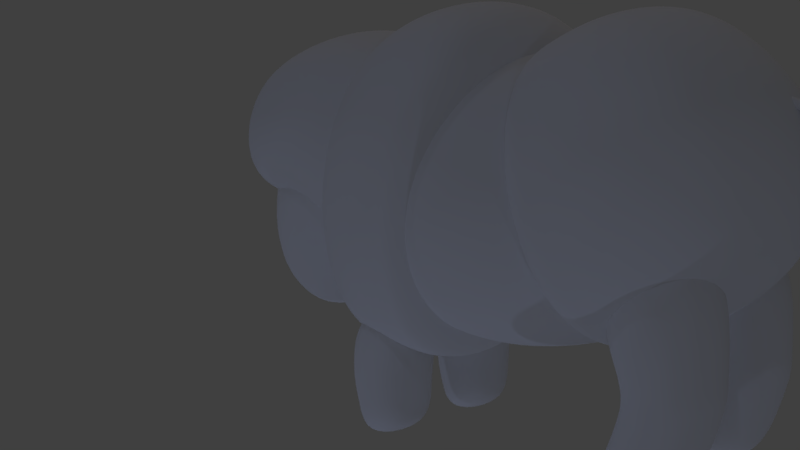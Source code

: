 # Source: dozey.blend  (saved by Blender 2.77.0; exported with 4.5.12 LTS)
import bpy
from mathutils import Matrix  # noqa: F401  (used for matrix-valued properties, if any)

bpy.ops.wm.read_factory_settings(use_empty=True)
scene = bpy.context.scene
scene.name = 'Scene'

# ---- collections
col_collection_1 = bpy.data.collections.new('Collection 1'); scene.collection.children.link(col_collection_1)

# ---- world
world_world = bpy.data.worlds.new('World'); scene.world = world_world
world_world.color = (0.05088, 0.05088, 0.05088)
world_world.use_sun_shadow = False
world_world.sun_shadow_jitter_overblur = 0.0
world_world.cycles.sampling_method = 'MANUAL'

# ---- cameras
cam_camera = bpy.data.cameras.new('Camera')
cam_camera.clip_end = 100.0
cam_camera.lens = 35.0
cam_camera.sensor_width = 32.0
cam_camera.sensor_height = 18.0
cam_camera.ortho_scale = 7.314
cam_camera.dof.focus_distance = 0.0
cam_camera.dof.aperture_fstop = 128.0
cam_camera_002 = bpy.data.cameras.new('Camera.002')
cam_camera_002.type = 'ORTHO'
cam_camera_002.clip_end = 100.0
cam_camera_002.lens = 35.0
cam_camera_002.sensor_width = 32.0
cam_camera_002.sensor_height = 18.0
cam_camera_002.ortho_scale = 7.314
cam_camera_002.dof.focus_distance = 0.0
cam_camera_002.dof.aperture_fstop = 128.0

# ---- lights
light_lamp_003 = bpy.data.lights.new('Lamp.003', 'AREA')
light_lamp_003.color = (1.0, 0.7507, 0.5387)
light_lamp_003.transmission_factor = 0.0
light_lamp_003.cutoff_distance = 30.0
light_lamp_003.energy = 39.27
light_lamp_003.shadow_buffer_clip_start = 1.001
light_lamp_003.shadow_soft_size = 2.0
light_lamp_003.shadow_maximum_resolution = 0.006
light_lamp_003.use_absolute_resolution = True
light_lamp_003.shape = 'RECTANGLE'
light_lamp_003.size = 2.0
light_lamp_003.size_y = 3.0
light_point_014 = bpy.data.lights.new('Point.014', 'POINT')
light_point_014.color = (0.501, 0.6072, 1.0)
light_point_014.transmission_factor = 0.0
light_point_014.energy = 100.0
light_point_014.shadow_buffer_clip_start = 0.5
light_point_014.shadow_soft_size = 0.1
light_point_014.shadow_maximum_resolution = 0.006
light_point_014.use_absolute_resolution = True
light_point_015 = bpy.data.lights.new('Point.015', 'POINT')
light_point_015.color = (0.501, 0.6072, 1.0)
light_point_015.transmission_factor = 0.0
light_point_015.energy = 100.0
light_point_015.shadow_buffer_clip_start = 0.5
light_point_015.shadow_soft_size = 0.1
light_point_015.shadow_maximum_resolution = 0.006
light_point_015.use_absolute_resolution = True
light_point_016 = bpy.data.lights.new('Point.016', 'POINT')
light_point_016.color = (0.501, 0.6072, 1.0)
light_point_016.transmission_factor = 0.0
light_point_016.energy = 100.0
light_point_016.shadow_buffer_clip_start = 0.5
light_point_016.shadow_soft_size = 0.1
light_point_016.shadow_maximum_resolution = 0.006
light_point_016.use_absolute_resolution = True
light_point_017 = bpy.data.lights.new('Point.017', 'POINT')
light_point_017.color = (0.501, 0.6072, 1.0)
light_point_017.transmission_factor = 0.0
light_point_017.energy = 100.0
light_point_017.shadow_buffer_clip_start = 0.5
light_point_017.shadow_soft_size = 0.1
light_point_017.shadow_maximum_resolution = 0.006
light_point_017.use_absolute_resolution = True
light_point_018 = bpy.data.lights.new('Point.018', 'POINT')
light_point_018.color = (0.501, 0.6072, 1.0)
light_point_018.transmission_factor = 0.0
light_point_018.energy = 100.0
light_point_018.shadow_buffer_clip_start = 0.5
light_point_018.shadow_soft_size = 0.1
light_point_018.shadow_maximum_resolution = 0.006
light_point_018.use_absolute_resolution = True
light_point_013 = bpy.data.lights.new('Point.013', 'POINT')
light_point_013.color = (0.501, 0.6072, 1.0)
light_point_013.transmission_factor = 0.0
light_point_013.energy = 100.0
light_point_013.shadow_buffer_clip_start = 0.5
light_point_013.shadow_soft_size = 0.1
light_point_013.shadow_maximum_resolution = 0.006
light_point_013.use_absolute_resolution = True

# ---- meshes
me_cube_016 = bpy.data.meshes.new('Cube.016')
me_cube_016.from_pydata([(-0.5006, 1.351, -1.065), (-1.168, 0.9882, 0.3868), (0.1097, 1.31, -0.7974), (-0.4013, 1.151, 0.3938), (-1.496, 1.113, -1.397), (-1.657, 0.7223, -0.001014), (0.9718, 0.9898, -0.7683), (0.8419, 0.8892, 0.1351), (1.176, 0.5471, -0.4532), (1.101, 0.5534, -0.09596), (0.4603, 1.311, -0.9983), (0.4141, 0.9768, 0.2874), (-1.288, 0.0, 0.3586), (-1.246, 0.0, -1.649), (-0.4063, 0.0, 0.7858), (-0.001351, 0.0, -1.127), (-2.101, 0.0, -0.7719), (-1.367, 0.0, -1.304), (1.081, 0.0, 0.3171), (1.06, 0.0, -1.26), (1.359, 0.0, 0.004757), (1.444, 0.0, -0.5956), (0.4363, 0.0, 0.6715), (0.4433, 0.0, -1.1)], [], [(1, 0, 4, 5), (1, 3, 2, 0), (23, 10, 6, 19), (13, 0, 2, 15), (14, 3, 1, 12), (16, 5, 4, 17), (12, 1, 5, 16), (10, 11, 7, 6), (6, 7, 9, 8), (19, 6, 8, 21), (2, 3, 11, 10), (15, 2, 10, 23), (3, 14, 22, 11), (7, 18, 20, 9), (9, 20, 21, 8), (11, 22, 18, 7), (0, 13, 17, 4)])
me_cube_016.polygons.foreach_set('use_smooth', [True] * 17)
me_cube_016.use_remesh_preserve_volume = False
me_cube_016.use_remesh_preserve_attributes = False
me_cube_016.use_mirror_vertex_groups = False
me_cube_016.update()
me_cube_015 = bpy.data.meshes.new('Cube.015')
me_cube_015.from_pydata([(-1.678, -1.066, -1.484), (-1.839, -1.813, 0.7257), (-1.678, 0.998, -1.484), (-1.839, 1.745, 0.7257), (0.802, -1.519, -1.573), (0.9591, -1.272, 0.793), (0.802, 1.452, -1.573), (0.9591, 1.204, 0.793), (-0.7688, -0.5386, -2.811), (-0.7688, 0.4709, -2.811), (0.0231, -0.5386, -2.612), (0.0231, 0.4709, -2.612), (-1.257, -0.889, 1.263), (-1.257, 0.8214, 1.263), (0.2164, -0.7464, 1.224), (0.2164, 0.6788, 1.224)], [], [(1, 3, 2, 0), (3, 7, 6, 2), (7, 5, 4, 6), (5, 1, 0, 4), (2, 6, 11, 9), (1, 5, 14, 12), (8, 9, 11, 10), (4, 0, 8, 10), (6, 4, 10, 11), (0, 2, 9, 8), (14, 15, 13, 12), (7, 3, 13, 15), (5, 7, 15, 14), (3, 1, 12, 13)])
me_cube_015.polygons.foreach_set('use_smooth', [True] * 14)
me_cube_015.use_remesh_preserve_volume = False
me_cube_015.use_remesh_preserve_attributes = False
me_cube_015.use_mirror_vertex_groups = False
me_cube_015.update()
me_cube_014 = bpy.data.meshes.new('Cube.014')
me_cube_014.from_pydata([(-1.005, -2.714, -0.951), (-1.237, -3.081, 2.813), (-1.005, -0.7138, -0.951), (-1.237, -0.3464, 2.813), (0.8024, -2.714, -1.448), (0.8022, -3.081, 2.803), (0.8024, -0.7138, -1.448), (0.8022, -0.3464, 2.803), (-1.057, -2.831, 0.3257), (-1.028, -0.5963, 0.2934), (1.09, -0.5963, -0.3066), (1.041, -2.831, -0.3296), (-1.188, -2.948, 1.633), (-1.177, -0.4799, 1.393), (1.358, -0.4799, 0.5545), (1.331, -2.948, 0.5099)], [], [(8, 9, 2, 0), (9, 10, 6, 2), (10, 11, 4, 6), (11, 8, 0, 4), (0, 2, 6, 4), (5, 7, 3, 1), (15, 12, 8, 11), (14, 15, 11, 10), (13, 14, 10, 9), (12, 13, 9, 8), (1, 3, 13, 12), (3, 7, 14, 13), (7, 5, 15, 14), (5, 1, 12, 15)])
me_cube_014.polygons.foreach_set('use_smooth', [True] * 14)
me_cube_014.use_remesh_preserve_volume = False
me_cube_014.use_remesh_preserve_attributes = False
me_cube_014.use_mirror_vertex_groups = False
me_cube_014.update()
me_cube_013 = bpy.data.meshes.new('Cube.013')
me_cube_013.from_pydata([(-0.9947, -2.4, -0.8735), (-1.715, -2.638, 2.539), (-0.9947, -0.4334, -0.8735), (-1.715, -0.195, 2.539), (0.9717, -2.4, -0.8735), (1.341, -2.638, 1.429), (0.9717, -0.4334, -0.8735), (1.341, -0.195, 1.429), (-1.022, -2.4, -0.7768), (-1.022, -0.4334, -0.7768), (0.8559, -0.4334, -0.2957), (0.8559, -2.4, -0.2957), (0.2133, -2.4, -2.79), (0.2133, -0.4334, -2.79), (1.841, -2.4, -2.198), (1.841, -0.4334, -2.198), (1.488, -0.4334, -1.652), (-0.5502, -0.4334, -1.777), (-0.5502, -2.4, -1.777), (1.488, -2.4, -1.652)], [], [(8, 9, 2, 0), (9, 10, 6, 2), (10, 11, 4, 6), (11, 8, 0, 4), (17, 16, 15, 13), (5, 7, 3, 1), (5, 1, 8, 11), (7, 5, 11, 10), (3, 7, 10, 9), (1, 3, 9, 8), (12, 13, 15, 14), (19, 18, 12, 14), (16, 19, 14, 15), (18, 17, 13, 12), (0, 2, 17, 18), (6, 4, 19, 16), (4, 0, 18, 19), (2, 6, 16, 17)])
me_cube_013.polygons.foreach_set('use_smooth', [True] * 18)
me_cube_013.use_remesh_preserve_volume = False
me_cube_013.use_remesh_preserve_attributes = False
me_cube_013.use_mirror_vertex_groups = False
me_cube_013.update()
me_cube_012 = bpy.data.meshes.new('Cube.012')
me_cube_012.from_pydata([(-1.99, -1.0, -1.891), (-1.99, -1.0, 0.1089), (-1.99, 1.0, -1.891), (-1.99, 1.0, 0.1089), (0.3746, -0.7493, -0.5271), (0.02541, -0.7493, 0.9303), (0.3746, 0.7493, -0.5271), (0.02541, 0.7493, 0.9303), (3.841, -0.5945, 7.328), (2.752, -0.5945, 7.807), (3.841, 0.5945, 7.328), (2.752, 0.5945, 7.807), (1.96, 0.6723, 3.776), (3.022, 0.6723, 3.202), (3.022, -0.6723, 3.202), (1.96, -0.6723, 3.776), (2.548, -0.4513, 13.34), (1.66, -0.4513, 13.18), (2.548, 0.4513, 13.34), (1.66, 0.4513, 13.18), (2.516, -0.4513, 13.52), (1.627, -0.4513, 13.36), (2.516, 0.4513, 13.52), (1.627, 0.4513, 13.36), (2.834, -0.94, 14.51), (0.9838, -0.94, 14.18), (2.834, 0.9399, 14.51), (0.9838, 0.9399, 14.18), (2.342, -1.402, 17.81), (-0.4184, -1.402, 17.32), (2.342, 1.402, 17.81), (-0.4184, 1.402, 17.32), (1.567, -0.5043, 19.75), (0.5739, -0.5043, 19.57), (1.567, 0.5043, 19.75), (0.5739, 0.5043, 19.57), (1.352, -0.1646, 20.41), (1.028, -0.1646, 20.35), (1.352, 0.1646, 20.41), (1.028, 0.1646, 20.35)], [], [(1, 3, 2, 0), (3, 7, 6, 2), (13, 12, 11, 10), (5, 1, 0, 4), (0, 2, 6, 4), (5, 7, 3, 1), (9, 8, 16, 17), (15, 14, 8, 9), (14, 13, 10, 8), (12, 15, 9, 11), (7, 5, 15, 12), (4, 6, 13, 14), (5, 4, 14, 15), (6, 7, 12, 13), (17, 16, 20, 21), (10, 11, 19, 18), (8, 10, 18, 16), (11, 9, 17, 19), (21, 20, 24, 25), (18, 19, 23, 22), (16, 18, 22, 20), (19, 17, 21, 23), (24, 26, 30, 28), (22, 23, 27, 26), (20, 22, 26, 24), (23, 21, 25, 27), (29, 28, 32, 33), (27, 25, 29, 31), (25, 24, 28, 29), (26, 27, 31, 30), (34, 35, 39, 38), (30, 31, 35, 34), (28, 30, 34, 32), (31, 29, 33, 35), (39, 37, 36, 38), (32, 34, 38, 36), (35, 33, 37, 39), (33, 32, 36, 37)])
me_cube_012.use_remesh_preserve_volume = False
me_cube_012.use_remesh_preserve_attributes = False
me_cube_012.use_mirror_vertex_groups = False
me_cube_012.update()
me_cube_011 = bpy.data.meshes.new('Cube.011')
me_cube_011.from_pydata([(-1.938, -1.0, -1.115), (-1.833, -1.0, 0.8818), (-1.938, 1.0, -1.115), (-1.833, 1.0, 0.8818), (1.87, -1.833, -1.602), (1.163, -1.833, 1.996), (1.87, 1.833, -1.602), (1.163, 1.833, 1.996)], [], [(1, 3, 2, 0), (3, 7, 6, 2), (7, 5, 4, 6), (5, 1, 0, 4), (0, 2, 6, 4), (5, 7, 3, 1)])
me_cube_011.polygons.foreach_set('use_smooth', [True] * 6)
me_cube_011.use_remesh_preserve_volume = False
me_cube_011.use_remesh_preserve_attributes = False
me_cube_011.use_mirror_vertex_groups = False
me_cube_011.update()
me_cube_006 = bpy.data.meshes.new('Cube.006')
me_cube_006.from_pydata([(-0.8187, 6.227e-08, -0.6319), (0.07241, 1.0, -0.3186), (1.304, -1.142e-08, -0.1194), (0.07241, -1.0, -0.3186), (-0.001718, 3.604e-08, 0.8028), (-0.5731, -0.75, -0.5853), (-0.7771, 3.308e-08, 0.5192), (-0.5731, 0.75, -0.5853), (-0.001718, 0.75, 0.5528), (1.058, 0.75, -0.166), (1.067, -5.104e-09, 0.7162), (1.058, -0.75, -0.166), (-0.001718, -0.75, 0.5528), (-0.5826, -0.5556, 0.3248), (-0.5826, 0.5556, 0.3248), (0.8726, -0.5556, 0.5217), (0.8726, 0.5556, 0.5217), (-0.4959, 5.83e-08, -0.75), (0.08782, 0.6872, -0.4951), (1.012, 2.239e-09, -0.3542), (0.08782, -0.6872, -0.4951), (-0.3111, -0.5154, -0.6866), (-0.3111, 0.5154, -0.6866), (0.8429, 0.5154, -0.3862), (0.8429, -0.5154, -0.3862), (-0.9909, 3.127e-08, -0.003185), (0.03021, 0.9924, 0.04626), (1.299, -1.97e-10, 0.3823), (0.03021, -0.9924, 0.04626), (-0.7377, -0.7404, -0.04959), (-0.7377, 0.7404, -0.04959), (1.045, 0.7404, 0.2469), (1.045, -0.7404, 0.2469), (-0.7425, 0.748, -0.4056), (1.053, 0.748, -0.09065), (1.053, -0.748, -0.09065), (-0.989, 6.057e-08, -0.4248), (0.05854, 0.9984, -0.2476), (1.302, -1.19e-08, -0.02105), (0.05854, -0.9984, -0.2476), (-0.7425, -0.748, -0.4056)], [], [(25, 29, 13, 6), (25, 6, 14, 30), (26, 30, 14, 8), (26, 8, 16, 31), (27, 31, 16, 10), (27, 10, 15, 32), (28, 32, 15, 12), (28, 12, 13, 29), (4, 12, 15, 10), (4, 10, 16, 8), (4, 8, 14, 6), (4, 6, 13, 12), (0, 7, 22, 17), (3, 5, 21, 20), (9, 2, 19, 23), (1, 9, 23, 18), (5, 0, 17, 21), (11, 3, 20, 24), (2, 11, 24, 19), (7, 1, 18, 22), (17, 22, 18, 23, 19, 24, 20, 21), (39, 28, 29, 40), (39, 35, 32, 28), (38, 27, 32, 35), (38, 34, 31, 27), (37, 26, 31, 34), (37, 33, 30, 26), (36, 25, 30, 33), (36, 40, 29, 25), (0, 5, 40, 36), (0, 36, 33, 7), (1, 7, 33, 37), (1, 37, 34, 9), (2, 9, 34, 38), (2, 38, 35, 11), (3, 11, 35, 39), (3, 39, 40, 5)])
me_cube_006.use_remesh_preserve_volume = False
me_cube_006.use_remesh_preserve_attributes = False
me_cube_006.use_mirror_vertex_groups = False
me_cube_006.update()
me_cube_001 = bpy.data.meshes.new('Cube.001')
me_cube_001.from_pydata([(-0.9658, 6.051e-08, -0.5186), (0.01662, 1.0, -0.332), (0.9991, 4.185e-09, -0.1455), (0.01662, -1.0, -0.332), (4.098e-08, 9.434e-15, 1.0), (-0.7202, -0.75, -0.472), (-0.75, 1.832e-14, 0.75), (-0.7202, 0.75, -0.472), (3.353e-08, 0.75, 0.75), (0.7534, 0.75, -0.1921), (0.75, -3e-15, 0.75), (0.7534, -0.75, -0.1921), (3.353e-08, -0.75, 0.75), (-0.5556, -0.5556, 0.5556), (-0.5556, 0.5556, 0.5556), (0.5556, -0.5556, 0.5556), (0.5556, 0.5556, 0.5556), (-0.6431, 5.655e-08, -0.6367), (0.03203, 0.6872, -0.5085), (0.7071, 1.784e-08, -0.3803), (0.03203, -0.6872, -0.5085), (-0.4743, -0.5154, -0.6047), (-0.4743, 0.5154, -0.6047), (0.5384, 0.5154, -0.4124), (0.5384, -0.5154, -0.4124), (-0.9742, 3.381e-08, 0.1097), (0.008308, 0.9924, 0.2155), (0.9908, 1.866e-09, 0.3213), (0.008308, -0.9924, 0.2155), (-0.7246, -0.7404, 0.02587), (-0.7246, 0.7404, 0.02587), (0.7412, 0.7404, 0.1846), (0.7412, -0.7404, 0.1846), (-0.7213, 0.7475, -0.3444), (0.7503, 0.7475, -0.09561), (0.7503, -0.7475, -0.09561), (-0.968, 5.367e-08, -0.3577), (0.01449, 0.9981, -0.1918), (0.9969, 3.591e-09, -0.02589), (0.01449, -0.9981, -0.1918), (-0.7213, -0.7475, -0.3444)], [], [(25, 29, 13, 6), (25, 6, 14, 30), (26, 30, 14, 8), (26, 8, 16, 31), (27, 31, 16, 10), (27, 10, 15, 32), (28, 32, 15, 12), (28, 12, 13, 29), (4, 12, 15, 10), (4, 10, 16, 8), (4, 8, 14, 6), (4, 6, 13, 12), (0, 7, 22, 17), (3, 5, 21, 20), (9, 2, 19, 23), (1, 9, 23, 18), (5, 0, 17, 21), (11, 3, 20, 24), (2, 11, 24, 19), (7, 1, 18, 22), (17, 22, 18, 23, 19, 24, 20, 21), (39, 28, 29, 40), (39, 35, 32, 28), (38, 27, 32, 35), (38, 34, 31, 27), (37, 26, 31, 34), (37, 33, 30, 26), (36, 25, 30, 33), (36, 40, 29, 25), (0, 5, 40, 36), (0, 36, 33, 7), (1, 7, 33, 37), (1, 37, 34, 9), (2, 9, 34, 38), (2, 38, 35, 11), (3, 11, 35, 39), (3, 39, 40, 5)])
me_cube_001.use_remesh_preserve_volume = False
me_cube_001.use_remesh_preserve_attributes = False
me_cube_001.use_mirror_vertex_groups = False
me_cube_001.update()

# ---- objects
ob_cube_007 = bpy.data.objects.new('Cube.007', me_cube_016)
ob_cube_006 = bpy.data.objects.new('Cube.006', me_cube_015)
ob_cube_005 = bpy.data.objects.new('Cube.005', me_cube_014)
ob_cube_004 = bpy.data.objects.new('Cube.004', me_cube_013)
ob_cube_003 = bpy.data.objects.new('Cube.003', me_cube_012)
ob_cube_002 = bpy.data.objects.new('Cube.002', me_cube_011)
ob_cube_001 = bpy.data.objects.new('Cube.001', me_cube_006)
ob_cube = bpy.data.objects.new('Cube', me_cube_001)
ob_camera = bpy.data.objects.new('Camera', cam_camera)
ob_lamp = bpy.data.objects.new('Lamp', light_lamp_003)
ob_point_001 = bpy.data.objects.new('Point.001', light_point_014)
ob_point_002 = bpy.data.objects.new('Point.002', light_point_015)
ob_point_003 = bpy.data.objects.new('Point.003', light_point_016)
ob_point_004 = bpy.data.objects.new('Point.004', light_point_017)
ob_point_005 = bpy.data.objects.new('Point.005', light_point_018)
ob_point = bpy.data.objects.new('Point', light_point_013)
ob_camera_001 = bpy.data.objects.new('Camera.001', cam_camera_002)

# ---- transforms, parenting, visibility, modifiers, constraints
ob_cube_007.location = (4.098, -3.379, -1.407)
ob_cube_007.rotation_euler = (2.333e-09, -0.185, -2.515e-08)
ob_cube_007.scale = (0.6704, 0.7159, 0.727)
ob_cube_007.lineart.crease_threshold = 0.0
_m = ob_cube_007.modifiers.new('Mirror', 'MIRROR')
_m.use_axis = (False, True, False)
_m.use_clip = True
_m = ob_cube_007.modifiers.new('Subsurf', 'SUBSURF')
_m.uv_smooth = 'PRESERVE_CORNERS'
_m.levels = 4
_m.render_levels = 4
_m.show_only_control_edges = False
ob_cube_006.location = (4.218, -3.366, -1.57)
ob_cube_006.rotation_euler = (2.21e-08, -0.5139, -8.412e-08)
ob_cube_006.scale = (0.4965, 0.5319, 0.4965)
ob_cube_006.lineart.crease_threshold = 0.0
_m = ob_cube_006.modifiers.new('Subsurf', 'SUBSURF')
_m.uv_smooth = 'PRESERVE_CORNERS'
_m.levels = 4
_m.render_levels = 3
_m.show_only_control_edges = False
ob_cube_005.location = (3.657, -3.427, -3.296)
ob_cube_005.scale = (0.214, 0.2292, 0.214)
ob_cube_005.lineart.crease_threshold = 0.0
_m = ob_cube_005.modifiers.new('Subsurf', 'SUBSURF')
_m.uv_smooth = 'PRESERVE_CORNERS'
_m.levels = 3
_m.render_levels = 3
_m.show_only_control_edges = False
_m = ob_cube_005.modifiers.new('Mirror', 'MIRROR')
_m.use_axis = (False, True, False)
ob_cube_004.location = (1.846, -3.427, -2.835)
ob_cube_004.rotation_euler = (-2.98e-09, 0.1812, 2.68e-08)
ob_cube_004.scale = (0.2616, 0.2803, 0.2616)
ob_cube_004.lineart.crease_threshold = 0.0
_m = ob_cube_004.modifiers.new('Subsurf', 'SUBSURF')
_m.uv_smooth = 'PRESERVE_CORNERS'
_m.levels = 4
_m.render_levels = 4
_m.show_only_control_edges = False
_m = ob_cube_004.modifiers.new('Mirror', 'MIRROR')
_m.use_axis = (False, True, False)
ob_cube_003.location = (1.389, -3.411, -1.632)
ob_cube_003.rotation_euler = (1.34e-08, 0.28, 3.549e-08)
ob_cube_003.scale = (-0.03975, -0.04258, -0.03975)
ob_cube_003.lineart.crease_threshold = 0.0
_m = ob_cube_003.modifiers.new('Subsurf', 'SUBSURF')
_m.uv_smooth = 'PRESERVE_CORNERS'
_m.levels = 3
_m.render_levels = 3
_m.show_only_control_edges = False
ob_cube_002.location = (2.842, -3.411, -2.137)
ob_cube_002.scale = (0.707, 0.7574, 0.707)
ob_cube_002.lineart.crease_threshold = 0.0
_m = ob_cube_002.modifiers.new('Subsurf', 'SUBSURF')
_m.uv_smooth = 'PRESERVE_CORNERS'
_m.levels = 5
_m.render_levels = 5
_m.show_only_control_edges = False
ob_cube_001.location = (3.412, -3.402, -1.838)
ob_cube_001.rotation_euler = (-4.864e-06, -1.607, 4.752e-06)
ob_cube_001.scale = (-1.017, 1.089, -1.106)
ob_cube_001.lineart.crease_threshold = 0.0
_m = ob_cube_001.modifiers.new('Subsurf', 'SUBSURF')
_m.uv_smooth = 'PRESERVE_CORNERS'
_m.levels = 5
_m.render_levels = 5
_m.show_only_control_edges = False
ob_cube.location = (2.105, -3.411, -1.964)
ob_cube.rotation_euler = (3.04e-07, -1.171, -3.777e-07)
ob_cube.scale = (0.9306, 0.9969, 0.9306)
ob_cube.lineart.crease_threshold = 0.0
_m = ob_cube.modifiers.new('Subsurf', 'SUBSURF')
_m.uv_smooth = 'PRESERVE_CORNERS'
_m.levels = 5
_m.render_levels = 5
_m.show_only_control_edges = False
ob_camera.location = (-0.1235, 0.8169, -1.985)
ob_camera.rotation_euler = (1.521, 0.01082, 3.91)
ob_camera.lock_rotations_4d = False
ob_camera.empty_display_type = 'ARROWS'
ob_camera.color = (0.0, 0.0, 0.0, 0.0)
ob_camera.display_type = 'WIRE'
ob_camera.lineart.crease_threshold = 0.0
ob_lamp.location = (5.021, -9.853, 9.163)
ob_lamp.rotation_euler = (0.6503, 0.05522, -0.1347)
ob_lamp.scale = (1.502, 1.502, 1.502)
ob_lamp.lock_rotations_4d = False
ob_lamp.empty_display_type = 'ARROWS'
ob_lamp.color = (0.0, 0.0, 0.0, 0.0)
ob_lamp.lineart.crease_threshold = 0.0
ob_point_001.location = (-2.931, -2.979, -9.973)
ob_point_001.scale = (1.147, 1.295, 1.147)
ob_point_001.lineart.crease_threshold = 0.0
ob_point_002.location = (-5.711, 6.788, -4.668)
ob_point_002.lineart.crease_threshold = 0.0
ob_point_003.location = (6.942, 6.065, -4.199)
ob_point_003.lineart.crease_threshold = 0.0
ob_point_004.location = (11.87, 3.721, 6.66)
ob_point_004.lineart.crease_threshold = 0.0
ob_point_005.location = (-0.7791, 4.444, 6.191)
ob_point_005.lineart.crease_threshold = 0.0
ob_point.location = (5.728, -0.6062, -9.013)
ob_point.rotation_euler = (0.0, -0.0, 3.357)
ob_point.lineart.crease_threshold = 0.0
ob_camera_001.location = (4.169, -2.786, 25.28)
ob_camera_001.rotation_euler = (0.007289, 0.01073, 1.572)
ob_camera_001.scale = (1.502, 1.502, 1.502)
ob_camera_001.lock_rotations_4d = False
ob_camera_001.empty_display_type = 'ARROWS'
ob_camera_001.color = (0.0, 0.0, 0.0, 0.0)
ob_camera_001.display_type = 'WIRE'
ob_camera_001.lineart.crease_threshold = 0.0

# ---- collection membership
col_collection_1.objects.link(ob_cube_007)
col_collection_1.objects.link(ob_cube_006)
col_collection_1.objects.link(ob_cube_005)
col_collection_1.objects.link(ob_cube_004)
col_collection_1.objects.link(ob_cube_003)
col_collection_1.objects.link(ob_cube_002)
col_collection_1.objects.link(ob_cube_001)
col_collection_1.objects.link(ob_cube)
col_collection_1.objects.link(ob_camera)
col_collection_1.objects.link(ob_lamp)
col_collection_1.objects.link(ob_point_001)
col_collection_1.objects.link(ob_point_002)
col_collection_1.objects.link(ob_point_003)
col_collection_1.objects.link(ob_point_004)
col_collection_1.objects.link(ob_point_005)
col_collection_1.objects.link(ob_point)
col_collection_1.objects.link(ob_camera_001)

# ---- scene / render settings (as saved in the file)
scene.camera = ob_camera
scene.frame_start = 1; scene.frame_end = 250; scene.frame_set(1)
scene.render.engine = 'BLENDER_EEVEE_NEXT'
scene.render.image_settings.compression = 100
scene.render.dither_intensity = 0.0
scene.render.film_transparent = True
scene.cycles.use_denoising = False
scene.cycles.samples = 128
scene.cycles.sampling_pattern = 'TABULATED_SOBOL'
scene.cycles.light_sampling_threshold = 0.0
scene.cycles.use_adaptive_sampling = False
scene.cycles.use_light_tree = False
scene.cycles.blur_glossy = 0.0
scene.cycles.sample_clamp_indirect = 0.0
scene.view_settings.view_transform = 'Standard'
bpy.context.view_layer.update()
